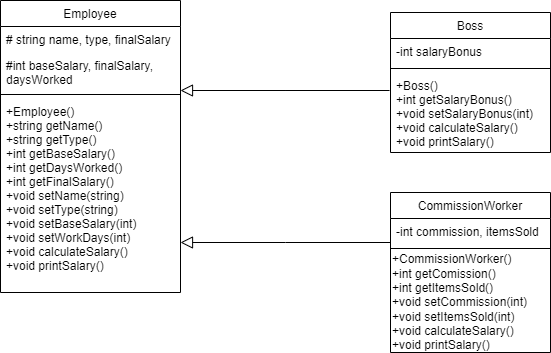

The diagram above was exported from draw.io. Its source (the exported page's mxGraphModel, read from the mxfile embedded in the PNG):
<mxGraphModel dx="868" dy="458" grid="1" gridSize="10" guides="1" tooltips="1" connect="1" arrows="1" fold="1" page="1" pageScale="1" pageWidth="827" pageHeight="1169" math="0" shadow="0">
  <root>
    <mxCell id="WIyWlLk6GJQsqaUBKTNV-0" />
    <mxCell id="WIyWlLk6GJQsqaUBKTNV-1" parent="WIyWlLk6GJQsqaUBKTNV-0" />
    <mxCell id="zkfFHV4jXpPFQw0GAbJ--0" value="Employee" style="swimlane;fontStyle=0;align=center;verticalAlign=top;childLayout=stackLayout;horizontal=1;startSize=26;horizontalStack=0;resizeParent=1;resizeLast=0;collapsible=1;marginBottom=0;rounded=0;shadow=0;strokeWidth=1;" parent="WIyWlLk6GJQsqaUBKTNV-1" vertex="1">
      <mxGeometry x="40" y="268" width="180" height="292" as="geometry">
        <mxRectangle x="230" y="140" width="160" height="26" as="alternateBounds" />
      </mxGeometry>
    </mxCell>
    <mxCell id="zkfFHV4jXpPFQw0GAbJ--1" value="# string name, type, finalSalary" style="text;align=left;verticalAlign=top;spacingLeft=4;spacingRight=4;overflow=hidden;rotatable=0;points=[[0,0.5],[1,0.5]];portConstraint=eastwest;" parent="zkfFHV4jXpPFQw0GAbJ--0" vertex="1">
      <mxGeometry y="26" width="180" height="26" as="geometry" />
    </mxCell>
    <mxCell id="zkfFHV4jXpPFQw0GAbJ--2" value="#int baseSalary, finalSalary,&#10;daysWorked" style="text;align=left;verticalAlign=top;spacingLeft=4;spacingRight=4;overflow=hidden;rotatable=0;points=[[0,0.5],[1,0.5]];portConstraint=eastwest;rounded=0;shadow=0;html=0;" parent="zkfFHV4jXpPFQw0GAbJ--0" vertex="1">
      <mxGeometry y="52" width="180" height="38" as="geometry" />
    </mxCell>
    <mxCell id="zkfFHV4jXpPFQw0GAbJ--4" value="" style="line;html=1;strokeWidth=1;align=left;verticalAlign=middle;spacingTop=-1;spacingLeft=3;spacingRight=3;rotatable=0;labelPosition=right;points=[];portConstraint=eastwest;" parent="zkfFHV4jXpPFQw0GAbJ--0" vertex="1">
      <mxGeometry y="90" width="180" height="8" as="geometry" />
    </mxCell>
    <mxCell id="zkfFHV4jXpPFQw0GAbJ--5" value="+Employee()&#10;+string getName()&#10;+string getType()&#10;+int getBaseSalary()&#10;+int getDaysWorked()&#10;+int getFinalSalary()&#10;+void setName(string)&#10;+void setType(string)&#10;+void setBaseSalary(int)&#10;+void setWorkDays(int)&#10;+void calculateSalary()&#10;+void printSalary()" style="text;align=left;verticalAlign=top;spacingLeft=4;spacingRight=4;overflow=hidden;rotatable=0;points=[[0,0.5],[1,0.5]];portConstraint=eastwest;" parent="zkfFHV4jXpPFQw0GAbJ--0" vertex="1">
      <mxGeometry y="98" width="180" height="192" as="geometry" />
    </mxCell>
    <mxCell id="zkfFHV4jXpPFQw0GAbJ--6" value="Boss" style="swimlane;fontStyle=0;align=center;verticalAlign=top;childLayout=stackLayout;horizontal=1;startSize=26;horizontalStack=0;resizeParent=1;resizeLast=0;collapsible=1;marginBottom=0;rounded=0;shadow=0;strokeWidth=1;" parent="WIyWlLk6GJQsqaUBKTNV-1" vertex="1">
      <mxGeometry x="430" y="280" width="160" height="140" as="geometry">
        <mxRectangle x="130" y="380" width="160" height="26" as="alternateBounds" />
      </mxGeometry>
    </mxCell>
    <mxCell id="zkfFHV4jXpPFQw0GAbJ--7" value="-int salaryBonus" style="text;align=left;verticalAlign=top;spacingLeft=4;spacingRight=4;overflow=hidden;rotatable=0;points=[[0,0.5],[1,0.5]];portConstraint=eastwest;" parent="zkfFHV4jXpPFQw0GAbJ--6" vertex="1">
      <mxGeometry y="26" width="160" height="26" as="geometry" />
    </mxCell>
    <mxCell id="zkfFHV4jXpPFQw0GAbJ--9" value="" style="line;html=1;strokeWidth=1;align=left;verticalAlign=middle;spacingTop=-1;spacingLeft=3;spacingRight=3;rotatable=0;labelPosition=right;points=[];portConstraint=eastwest;" parent="zkfFHV4jXpPFQw0GAbJ--6" vertex="1">
      <mxGeometry y="52" width="160" height="8" as="geometry" />
    </mxCell>
    <mxCell id="zkfFHV4jXpPFQw0GAbJ--10" value="+Boss()&#10;+int getSalaryBonus()&#10;+void setSalaryBonus(int)&#10;+void calculateSalary()&#10;+void printSalary()" style="text;align=left;verticalAlign=top;spacingLeft=4;spacingRight=4;overflow=hidden;rotatable=0;points=[[0,0.5],[1,0.5]];portConstraint=eastwest;fontStyle=0" parent="zkfFHV4jXpPFQw0GAbJ--6" vertex="1">
      <mxGeometry y="60" width="160" height="80" as="geometry" />
    </mxCell>
    <mxCell id="zkfFHV4jXpPFQw0GAbJ--12" value="" style="endArrow=block;endSize=10;endFill=0;shadow=0;strokeWidth=1;rounded=0;edgeStyle=elbowEdgeStyle;elbow=vertical;exitX=-0.006;exitY=0.225;exitDx=0;exitDy=0;exitPerimeter=0;" parent="WIyWlLk6GJQsqaUBKTNV-1" source="zkfFHV4jXpPFQw0GAbJ--10" target="zkfFHV4jXpPFQw0GAbJ--0" edge="1">
      <mxGeometry width="160" relative="1" as="geometry">
        <mxPoint x="200" y="203" as="sourcePoint" />
        <mxPoint x="200" y="203" as="targetPoint" />
      </mxGeometry>
    </mxCell>
    <mxCell id="zkfFHV4jXpPFQw0GAbJ--13" value="CommissionWorker" style="swimlane;fontStyle=0;align=center;verticalAlign=top;childLayout=stackLayout;horizontal=1;startSize=26;horizontalStack=0;resizeParent=1;resizeLast=0;collapsible=1;marginBottom=0;rounded=0;shadow=0;strokeWidth=1;" parent="WIyWlLk6GJQsqaUBKTNV-1" vertex="1">
      <mxGeometry x="430" y="460" width="160" height="160" as="geometry">
        <mxRectangle x="340" y="380" width="170" height="26" as="alternateBounds" />
      </mxGeometry>
    </mxCell>
    <mxCell id="zkfFHV4jXpPFQw0GAbJ--14" value="-int commission, itemsSold" style="text;align=left;verticalAlign=top;spacingLeft=4;spacingRight=4;overflow=hidden;rotatable=0;points=[[0,0.5],[1,0.5]];portConstraint=eastwest;" parent="zkfFHV4jXpPFQw0GAbJ--13" vertex="1">
      <mxGeometry y="26" width="160" height="26" as="geometry" />
    </mxCell>
    <mxCell id="zkfFHV4jXpPFQw0GAbJ--15" value="" style="line;html=1;strokeWidth=1;align=left;verticalAlign=middle;spacingTop=-1;spacingLeft=3;spacingRight=3;rotatable=0;labelPosition=right;points=[];portConstraint=eastwest;" parent="zkfFHV4jXpPFQw0GAbJ--13" vertex="1">
      <mxGeometry y="52" width="160" height="8" as="geometry" />
    </mxCell>
    <mxCell id="DMaRACQYftLGPD_gfWLm-2" value="&lt;div style=&quot;&quot;&gt;&lt;span style=&quot;background-color: initial;&quot;&gt;+CommissionWorker()&lt;/span&gt;&lt;/div&gt;&lt;div style=&quot;&quot;&gt;+int getComission()&lt;/div&gt;&lt;div style=&quot;&quot;&gt;+int getItemsSold()&lt;/div&gt;&lt;div style=&quot;&quot;&gt;+void setCommission(int)&lt;/div&gt;&lt;div style=&quot;&quot;&gt;+void setItemsSold(int)&lt;/div&gt;&lt;div style=&quot;&quot;&gt;+void calculateSalary()&lt;/div&gt;&lt;div style=&quot;&quot;&gt;+void printSalary()&lt;/div&gt;" style="text;html=1;align=left;verticalAlign=middle;resizable=0;points=[];autosize=1;strokeColor=none;fillColor=none;" vertex="1" parent="zkfFHV4jXpPFQw0GAbJ--13">
      <mxGeometry y="60" width="160" height="100" as="geometry" />
    </mxCell>
    <mxCell id="zkfFHV4jXpPFQw0GAbJ--16" value="" style="endArrow=block;endSize=10;endFill=0;shadow=0;strokeWidth=1;rounded=0;edgeStyle=elbowEdgeStyle;elbow=vertical;" parent="WIyWlLk6GJQsqaUBKTNV-1" source="zkfFHV4jXpPFQw0GAbJ--13" target="zkfFHV4jXpPFQw0GAbJ--0" edge="1">
      <mxGeometry width="160" relative="1" as="geometry">
        <mxPoint x="210" y="373" as="sourcePoint" />
        <mxPoint x="310" y="271" as="targetPoint" />
      </mxGeometry>
    </mxCell>
  </root>
</mxGraphModel>